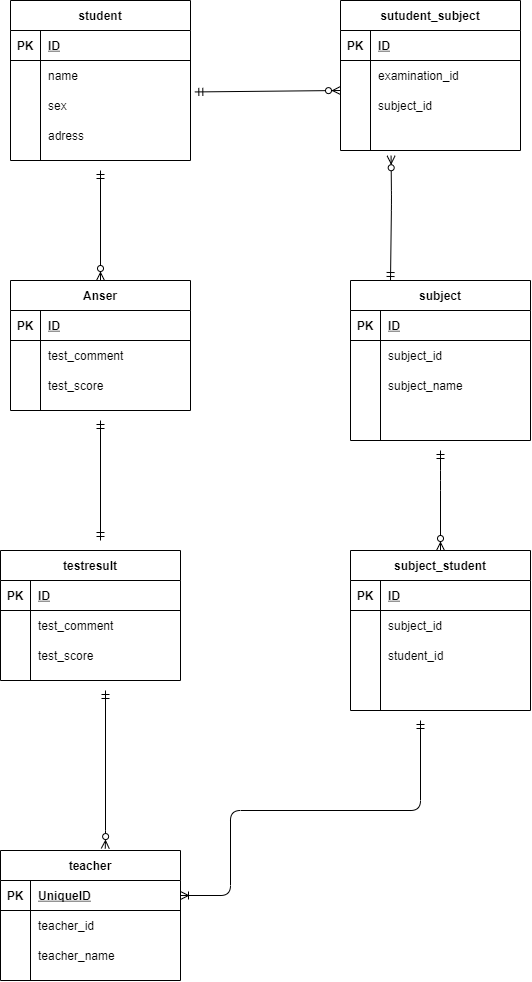

The diagram above was exported from draw.io. Its source (the exported page's mxGraphModel, read from the mxfile embedded in the PNG):
<mxGraphModel dx="1359" dy="1110" grid="1" gridSize="10" guides="1" tooltips="1" connect="1" arrows="1" fold="1" page="1" pageScale="1" pageWidth="827" pageHeight="1169" math="0" shadow="0">
  <root>
    <mxCell id="0" />
    <mxCell id="1" parent="0" />
    <mxCell id="2" value="student" style="shape=table;startSize=30;container=1;collapsible=1;childLayout=tableLayout;fixedRows=1;rowLines=0;fontStyle=1;align=center;resizeLast=1;" vertex="1" parent="1">
      <mxGeometry x="70" y="110" width="180" height="160" as="geometry" />
    </mxCell>
    <mxCell id="3" value="" style="shape=partialRectangle;collapsible=0;dropTarget=0;pointerEvents=0;fillColor=none;top=0;left=0;bottom=1;right=0;points=[[0,0.5],[1,0.5]];portConstraint=eastwest;" vertex="1" parent="2">
      <mxGeometry y="30" width="180" height="30" as="geometry" />
    </mxCell>
    <mxCell id="4" value="PK" style="shape=partialRectangle;connectable=0;fillColor=none;top=0;left=0;bottom=0;right=0;fontStyle=1;overflow=hidden;" vertex="1" parent="3">
      <mxGeometry width="30" height="30" as="geometry" />
    </mxCell>
    <mxCell id="5" value="ID" style="shape=partialRectangle;connectable=0;fillColor=none;top=0;left=0;bottom=0;right=0;align=left;spacingLeft=6;fontStyle=5;overflow=hidden;" vertex="1" parent="3">
      <mxGeometry x="30" width="150" height="30" as="geometry" />
    </mxCell>
    <mxCell id="6" value="" style="shape=partialRectangle;collapsible=0;dropTarget=0;pointerEvents=0;fillColor=none;top=0;left=0;bottom=0;right=0;points=[[0,0.5],[1,0.5]];portConstraint=eastwest;" vertex="1" parent="2">
      <mxGeometry y="60" width="180" height="30" as="geometry" />
    </mxCell>
    <mxCell id="7" value="" style="shape=partialRectangle;connectable=0;fillColor=none;top=0;left=0;bottom=0;right=0;editable=1;overflow=hidden;" vertex="1" parent="6">
      <mxGeometry width="30" height="30" as="geometry" />
    </mxCell>
    <mxCell id="8" value="name" style="shape=partialRectangle;connectable=0;fillColor=none;top=0;left=0;bottom=0;right=0;align=left;spacingLeft=6;overflow=hidden;" vertex="1" parent="6">
      <mxGeometry x="30" width="150" height="30" as="geometry" />
    </mxCell>
    <mxCell id="9" value="" style="shape=partialRectangle;collapsible=0;dropTarget=0;pointerEvents=0;fillColor=none;top=0;left=0;bottom=0;right=0;points=[[0,0.5],[1,0.5]];portConstraint=eastwest;" vertex="1" parent="2">
      <mxGeometry y="90" width="180" height="30" as="geometry" />
    </mxCell>
    <mxCell id="10" value="" style="shape=partialRectangle;connectable=0;fillColor=none;top=0;left=0;bottom=0;right=0;editable=1;overflow=hidden;" vertex="1" parent="9">
      <mxGeometry width="30" height="30" as="geometry" />
    </mxCell>
    <mxCell id="11" value="sex" style="shape=partialRectangle;connectable=0;fillColor=none;top=0;left=0;bottom=0;right=0;align=left;spacingLeft=6;overflow=hidden;" vertex="1" parent="9">
      <mxGeometry x="30" width="150" height="30" as="geometry" />
    </mxCell>
    <mxCell id="12" value="" style="shape=partialRectangle;collapsible=0;dropTarget=0;pointerEvents=0;fillColor=none;top=0;left=0;bottom=0;right=0;points=[[0,0.5],[1,0.5]];portConstraint=eastwest;" vertex="1" parent="2">
      <mxGeometry y="120" width="180" height="30" as="geometry" />
    </mxCell>
    <mxCell id="13" value="" style="shape=partialRectangle;connectable=0;fillColor=none;top=0;left=0;bottom=0;right=0;editable=1;overflow=hidden;" vertex="1" parent="12">
      <mxGeometry width="30" height="30" as="geometry" />
    </mxCell>
    <mxCell id="14" value="adress" style="shape=partialRectangle;connectable=0;fillColor=none;top=0;left=0;bottom=0;right=0;align=left;spacingLeft=6;overflow=hidden;" vertex="1" parent="12">
      <mxGeometry x="30" width="150" height="30" as="geometry" />
    </mxCell>
    <mxCell id="138" value="" style="fontSize=12;html=1;endArrow=ERzeroToMany;startArrow=ERmandOne;exitX=1.024;exitY=0.048;exitDx=0;exitDy=0;exitPerimeter=0;" edge="1" parent="1" source="9">
      <mxGeometry width="100" height="100" relative="1" as="geometry">
        <mxPoint x="270" y="200" as="sourcePoint" />
        <mxPoint x="400" y="200" as="targetPoint" />
      </mxGeometry>
    </mxCell>
    <mxCell id="140" value="sutudent_subject" style="shape=table;startSize=30;container=1;collapsible=1;childLayout=tableLayout;fixedRows=1;rowLines=0;fontStyle=1;align=center;resizeLast=1;" vertex="1" parent="1">
      <mxGeometry x="400" y="110" width="180" height="150" as="geometry" />
    </mxCell>
    <mxCell id="141" value="" style="shape=partialRectangle;collapsible=0;dropTarget=0;pointerEvents=0;fillColor=none;top=0;left=0;bottom=1;right=0;points=[[0,0.5],[1,0.5]];portConstraint=eastwest;" vertex="1" parent="140">
      <mxGeometry y="30" width="180" height="30" as="geometry" />
    </mxCell>
    <mxCell id="142" value="PK" style="shape=partialRectangle;connectable=0;fillColor=none;top=0;left=0;bottom=0;right=0;fontStyle=1;overflow=hidden;" vertex="1" parent="141">
      <mxGeometry width="30" height="30" as="geometry" />
    </mxCell>
    <mxCell id="143" value="ID" style="shape=partialRectangle;connectable=0;fillColor=none;top=0;left=0;bottom=0;right=0;align=left;spacingLeft=6;fontStyle=5;overflow=hidden;" vertex="1" parent="141">
      <mxGeometry x="30" width="150" height="30" as="geometry" />
    </mxCell>
    <mxCell id="144" value="" style="shape=partialRectangle;collapsible=0;dropTarget=0;pointerEvents=0;fillColor=none;top=0;left=0;bottom=0;right=0;points=[[0,0.5],[1,0.5]];portConstraint=eastwest;" vertex="1" parent="140">
      <mxGeometry y="60" width="180" height="30" as="geometry" />
    </mxCell>
    <mxCell id="145" value="" style="shape=partialRectangle;connectable=0;fillColor=none;top=0;left=0;bottom=0;right=0;editable=1;overflow=hidden;" vertex="1" parent="144">
      <mxGeometry width="30" height="30" as="geometry" />
    </mxCell>
    <mxCell id="146" value="examination_id" style="shape=partialRectangle;connectable=0;fillColor=none;top=0;left=0;bottom=0;right=0;align=left;spacingLeft=6;overflow=hidden;" vertex="1" parent="144">
      <mxGeometry x="30" width="150" height="30" as="geometry" />
    </mxCell>
    <mxCell id="147" value="" style="shape=partialRectangle;collapsible=0;dropTarget=0;pointerEvents=0;fillColor=none;top=0;left=0;bottom=0;right=0;points=[[0,0.5],[1,0.5]];portConstraint=eastwest;" vertex="1" parent="140">
      <mxGeometry y="90" width="180" height="30" as="geometry" />
    </mxCell>
    <mxCell id="148" value="" style="shape=partialRectangle;connectable=0;fillColor=none;top=0;left=0;bottom=0;right=0;editable=1;overflow=hidden;" vertex="1" parent="147">
      <mxGeometry width="30" height="30" as="geometry" />
    </mxCell>
    <mxCell id="149" value="subject_id" style="shape=partialRectangle;connectable=0;fillColor=none;top=0;left=0;bottom=0;right=0;align=left;spacingLeft=6;overflow=hidden;" vertex="1" parent="147">
      <mxGeometry x="30" width="150" height="30" as="geometry" />
    </mxCell>
    <mxCell id="150" value="" style="shape=partialRectangle;collapsible=0;dropTarget=0;pointerEvents=0;fillColor=none;top=0;left=0;bottom=0;right=0;points=[[0,0.5],[1,0.5]];portConstraint=eastwest;" vertex="1" parent="140">
      <mxGeometry y="120" width="180" height="30" as="geometry" />
    </mxCell>
    <mxCell id="151" value="" style="shape=partialRectangle;connectable=0;fillColor=none;top=0;left=0;bottom=0;right=0;editable=1;overflow=hidden;" vertex="1" parent="150">
      <mxGeometry width="30" height="30" as="geometry" />
    </mxCell>
    <mxCell id="152" value="" style="shape=partialRectangle;connectable=0;fillColor=none;top=0;left=0;bottom=0;right=0;align=left;spacingLeft=6;overflow=hidden;" vertex="1" parent="150">
      <mxGeometry x="30" width="150" height="30" as="geometry" />
    </mxCell>
    <mxCell id="153" value="" style="fontSize=12;html=1;endArrow=ERzeroToMany;startArrow=ERmandOne;entryX=0.281;entryY=1.175;entryDx=0;entryDy=0;entryPerimeter=0;" edge="1" parent="1" target="150">
      <mxGeometry width="100" height="100" relative="1" as="geometry">
        <mxPoint x="450" y="390" as="sourcePoint" />
        <mxPoint x="550" y="290" as="targetPoint" />
        <Array as="points">
          <mxPoint x="451" y="310" />
        </Array>
      </mxGeometry>
    </mxCell>
    <mxCell id="154" value="subject" style="shape=table;startSize=30;container=1;collapsible=1;childLayout=tableLayout;fixedRows=1;rowLines=0;fontStyle=1;align=center;resizeLast=1;" vertex="1" parent="1">
      <mxGeometry x="410" y="390" width="180" height="160" as="geometry" />
    </mxCell>
    <mxCell id="155" value="" style="shape=partialRectangle;collapsible=0;dropTarget=0;pointerEvents=0;fillColor=none;top=0;left=0;bottom=1;right=0;points=[[0,0.5],[1,0.5]];portConstraint=eastwest;" vertex="1" parent="154">
      <mxGeometry y="30" width="180" height="30" as="geometry" />
    </mxCell>
    <mxCell id="156" value="PK" style="shape=partialRectangle;connectable=0;fillColor=none;top=0;left=0;bottom=0;right=0;fontStyle=1;overflow=hidden;" vertex="1" parent="155">
      <mxGeometry width="30" height="30" as="geometry" />
    </mxCell>
    <mxCell id="157" value="ID" style="shape=partialRectangle;connectable=0;fillColor=none;top=0;left=0;bottom=0;right=0;align=left;spacingLeft=6;fontStyle=5;overflow=hidden;" vertex="1" parent="155">
      <mxGeometry x="30" width="150" height="30" as="geometry" />
    </mxCell>
    <mxCell id="158" value="" style="shape=partialRectangle;collapsible=0;dropTarget=0;pointerEvents=0;fillColor=none;top=0;left=0;bottom=0;right=0;points=[[0,0.5],[1,0.5]];portConstraint=eastwest;" vertex="1" parent="154">
      <mxGeometry y="60" width="180" height="30" as="geometry" />
    </mxCell>
    <mxCell id="159" value="" style="shape=partialRectangle;connectable=0;fillColor=none;top=0;left=0;bottom=0;right=0;editable=1;overflow=hidden;" vertex="1" parent="158">
      <mxGeometry width="30" height="30" as="geometry" />
    </mxCell>
    <mxCell id="160" value="subject_id" style="shape=partialRectangle;connectable=0;fillColor=none;top=0;left=0;bottom=0;right=0;align=left;spacingLeft=6;overflow=hidden;" vertex="1" parent="158">
      <mxGeometry x="30" width="150" height="30" as="geometry" />
    </mxCell>
    <mxCell id="161" value="" style="shape=partialRectangle;collapsible=0;dropTarget=0;pointerEvents=0;fillColor=none;top=0;left=0;bottom=0;right=0;points=[[0,0.5],[1,0.5]];portConstraint=eastwest;" vertex="1" parent="154">
      <mxGeometry y="90" width="180" height="30" as="geometry" />
    </mxCell>
    <mxCell id="162" value="" style="shape=partialRectangle;connectable=0;fillColor=none;top=0;left=0;bottom=0;right=0;editable=1;overflow=hidden;" vertex="1" parent="161">
      <mxGeometry width="30" height="30" as="geometry" />
    </mxCell>
    <mxCell id="163" value="subject_name" style="shape=partialRectangle;connectable=0;fillColor=none;top=0;left=0;bottom=0;right=0;align=left;spacingLeft=6;overflow=hidden;" vertex="1" parent="161">
      <mxGeometry x="30" width="150" height="30" as="geometry" />
    </mxCell>
    <mxCell id="164" value="" style="shape=partialRectangle;collapsible=0;dropTarget=0;pointerEvents=0;fillColor=none;top=0;left=0;bottom=0;right=0;points=[[0,0.5],[1,0.5]];portConstraint=eastwest;" vertex="1" parent="154">
      <mxGeometry y="120" width="180" height="30" as="geometry" />
    </mxCell>
    <mxCell id="165" value="" style="shape=partialRectangle;connectable=0;fillColor=none;top=0;left=0;bottom=0;right=0;editable=1;overflow=hidden;" vertex="1" parent="164">
      <mxGeometry width="30" height="30" as="geometry" />
    </mxCell>
    <mxCell id="166" value="" style="shape=partialRectangle;connectable=0;fillColor=none;top=0;left=0;bottom=0;right=0;align=left;spacingLeft=6;overflow=hidden;" vertex="1" parent="164">
      <mxGeometry x="30" width="150" height="30" as="geometry" />
    </mxCell>
    <mxCell id="167" value="subject_student" style="shape=table;startSize=30;container=1;collapsible=1;childLayout=tableLayout;fixedRows=1;rowLines=0;fontStyle=1;align=center;resizeLast=1;" vertex="1" parent="1">
      <mxGeometry x="410" y="660" width="180" height="160" as="geometry" />
    </mxCell>
    <mxCell id="168" value="" style="shape=partialRectangle;collapsible=0;dropTarget=0;pointerEvents=0;fillColor=none;top=0;left=0;bottom=1;right=0;points=[[0,0.5],[1,0.5]];portConstraint=eastwest;" vertex="1" parent="167">
      <mxGeometry y="30" width="180" height="30" as="geometry" />
    </mxCell>
    <mxCell id="169" value="PK" style="shape=partialRectangle;connectable=0;fillColor=none;top=0;left=0;bottom=0;right=0;fontStyle=1;overflow=hidden;" vertex="1" parent="168">
      <mxGeometry width="30" height="30" as="geometry" />
    </mxCell>
    <mxCell id="170" value="ID" style="shape=partialRectangle;connectable=0;fillColor=none;top=0;left=0;bottom=0;right=0;align=left;spacingLeft=6;fontStyle=5;overflow=hidden;" vertex="1" parent="168">
      <mxGeometry x="30" width="150" height="30" as="geometry" />
    </mxCell>
    <mxCell id="171" value="" style="shape=partialRectangle;collapsible=0;dropTarget=0;pointerEvents=0;fillColor=none;top=0;left=0;bottom=0;right=0;points=[[0,0.5],[1,0.5]];portConstraint=eastwest;" vertex="1" parent="167">
      <mxGeometry y="60" width="180" height="30" as="geometry" />
    </mxCell>
    <mxCell id="172" value="" style="shape=partialRectangle;connectable=0;fillColor=none;top=0;left=0;bottom=0;right=0;editable=1;overflow=hidden;" vertex="1" parent="171">
      <mxGeometry width="30" height="30" as="geometry" />
    </mxCell>
    <mxCell id="173" value="subject_id" style="shape=partialRectangle;connectable=0;fillColor=none;top=0;left=0;bottom=0;right=0;align=left;spacingLeft=6;overflow=hidden;" vertex="1" parent="171">
      <mxGeometry x="30" width="150" height="30" as="geometry" />
    </mxCell>
    <mxCell id="174" value="" style="shape=partialRectangle;collapsible=0;dropTarget=0;pointerEvents=0;fillColor=none;top=0;left=0;bottom=0;right=0;points=[[0,0.5],[1,0.5]];portConstraint=eastwest;" vertex="1" parent="167">
      <mxGeometry y="90" width="180" height="30" as="geometry" />
    </mxCell>
    <mxCell id="175" value="" style="shape=partialRectangle;connectable=0;fillColor=none;top=0;left=0;bottom=0;right=0;editable=1;overflow=hidden;" vertex="1" parent="174">
      <mxGeometry width="30" height="30" as="geometry" />
    </mxCell>
    <mxCell id="176" value="student_id" style="shape=partialRectangle;connectable=0;fillColor=none;top=0;left=0;bottom=0;right=0;align=left;spacingLeft=6;overflow=hidden;" vertex="1" parent="174">
      <mxGeometry x="30" width="150" height="30" as="geometry" />
    </mxCell>
    <mxCell id="177" value="" style="shape=partialRectangle;collapsible=0;dropTarget=0;pointerEvents=0;fillColor=none;top=0;left=0;bottom=0;right=0;points=[[0,0.5],[1,0.5]];portConstraint=eastwest;" vertex="1" parent="167">
      <mxGeometry y="120" width="180" height="30" as="geometry" />
    </mxCell>
    <mxCell id="178" value="" style="shape=partialRectangle;connectable=0;fillColor=none;top=0;left=0;bottom=0;right=0;editable=1;overflow=hidden;" vertex="1" parent="177">
      <mxGeometry width="30" height="30" as="geometry" />
    </mxCell>
    <mxCell id="179" value="" style="shape=partialRectangle;connectable=0;fillColor=none;top=0;left=0;bottom=0;right=0;align=left;spacingLeft=6;overflow=hidden;" vertex="1" parent="177">
      <mxGeometry x="30" width="150" height="30" as="geometry" />
    </mxCell>
    <mxCell id="180" value="" style="fontSize=12;html=1;endArrow=ERzeroToMany;startArrow=ERmandOne;entryX=0.5;entryY=0;entryDx=0;entryDy=0;" edge="1" parent="1" target="167">
      <mxGeometry width="100" height="100" relative="1" as="geometry">
        <mxPoint x="500" y="560" as="sourcePoint" />
        <mxPoint x="520" y="650" as="targetPoint" />
        <Array as="points">
          <mxPoint x="500" y="590" />
        </Array>
      </mxGeometry>
    </mxCell>
    <mxCell id="181" value="teacher" style="shape=table;startSize=30;container=1;collapsible=1;childLayout=tableLayout;fixedRows=1;rowLines=0;fontStyle=1;align=center;resizeLast=1;" vertex="1" parent="1">
      <mxGeometry x="60" y="960" width="180" height="130" as="geometry" />
    </mxCell>
    <mxCell id="182" value="" style="shape=partialRectangle;collapsible=0;dropTarget=0;pointerEvents=0;fillColor=none;top=0;left=0;bottom=1;right=0;points=[[0,0.5],[1,0.5]];portConstraint=eastwest;" vertex="1" parent="181">
      <mxGeometry y="30" width="180" height="30" as="geometry" />
    </mxCell>
    <mxCell id="183" value="PK" style="shape=partialRectangle;connectable=0;fillColor=none;top=0;left=0;bottom=0;right=0;fontStyle=1;overflow=hidden;" vertex="1" parent="182">
      <mxGeometry width="30" height="30" as="geometry" />
    </mxCell>
    <mxCell id="184" value="UniqueID" style="shape=partialRectangle;connectable=0;fillColor=none;top=0;left=0;bottom=0;right=0;align=left;spacingLeft=6;fontStyle=5;overflow=hidden;" vertex="1" parent="182">
      <mxGeometry x="30" width="150" height="30" as="geometry" />
    </mxCell>
    <mxCell id="185" value="" style="shape=partialRectangle;collapsible=0;dropTarget=0;pointerEvents=0;fillColor=none;top=0;left=0;bottom=0;right=0;points=[[0,0.5],[1,0.5]];portConstraint=eastwest;" vertex="1" parent="181">
      <mxGeometry y="60" width="180" height="30" as="geometry" />
    </mxCell>
    <mxCell id="186" value="" style="shape=partialRectangle;connectable=0;fillColor=none;top=0;left=0;bottom=0;right=0;editable=1;overflow=hidden;" vertex="1" parent="185">
      <mxGeometry width="30" height="30" as="geometry" />
    </mxCell>
    <mxCell id="187" value="teacher_id" style="shape=partialRectangle;connectable=0;fillColor=none;top=0;left=0;bottom=0;right=0;align=left;spacingLeft=6;overflow=hidden;" vertex="1" parent="185">
      <mxGeometry x="30" width="150" height="30" as="geometry" />
    </mxCell>
    <mxCell id="188" value="" style="shape=partialRectangle;collapsible=0;dropTarget=0;pointerEvents=0;fillColor=none;top=0;left=0;bottom=0;right=0;points=[[0,0.5],[1,0.5]];portConstraint=eastwest;" vertex="1" parent="181">
      <mxGeometry y="90" width="180" height="30" as="geometry" />
    </mxCell>
    <mxCell id="189" value="" style="shape=partialRectangle;connectable=0;fillColor=none;top=0;left=0;bottom=0;right=0;editable=1;overflow=hidden;" vertex="1" parent="188">
      <mxGeometry width="30" height="30" as="geometry" />
    </mxCell>
    <mxCell id="190" value="teacher_name" style="shape=partialRectangle;connectable=0;fillColor=none;top=0;left=0;bottom=0;right=0;align=left;spacingLeft=6;overflow=hidden;" vertex="1" parent="188">
      <mxGeometry x="30" width="150" height="30" as="geometry" />
    </mxCell>
    <mxCell id="194" value="" style="edgeStyle=orthogonalEdgeStyle;fontSize=12;html=1;endArrow=ERoneToMany;startArrow=ERmandOne;entryX=1;entryY=0.5;entryDx=0;entryDy=0;" edge="1" parent="1" target="182">
      <mxGeometry width="100" height="100" relative="1" as="geometry">
        <mxPoint x="480" y="830" as="sourcePoint" />
        <mxPoint x="290" y="1010" as="targetPoint" />
        <Array as="points">
          <mxPoint x="480" y="920" />
          <mxPoint x="290" y="920" />
          <mxPoint x="290" y="1005" />
        </Array>
      </mxGeometry>
    </mxCell>
    <mxCell id="195" value="testresult" style="shape=table;startSize=30;container=1;collapsible=1;childLayout=tableLayout;fixedRows=1;rowLines=0;fontStyle=1;align=center;resizeLast=1;" vertex="1" parent="1">
      <mxGeometry x="60" y="660" width="180" height="130" as="geometry" />
    </mxCell>
    <mxCell id="196" value="" style="shape=partialRectangle;collapsible=0;dropTarget=0;pointerEvents=0;fillColor=none;top=0;left=0;bottom=1;right=0;points=[[0,0.5],[1,0.5]];portConstraint=eastwest;" vertex="1" parent="195">
      <mxGeometry y="30" width="180" height="30" as="geometry" />
    </mxCell>
    <mxCell id="197" value="PK" style="shape=partialRectangle;connectable=0;fillColor=none;top=0;left=0;bottom=0;right=0;fontStyle=1;overflow=hidden;" vertex="1" parent="196">
      <mxGeometry width="30" height="30" as="geometry" />
    </mxCell>
    <mxCell id="198" value="ID" style="shape=partialRectangle;connectable=0;fillColor=none;top=0;left=0;bottom=0;right=0;align=left;spacingLeft=6;fontStyle=5;overflow=hidden;" vertex="1" parent="196">
      <mxGeometry x="30" width="150" height="30" as="geometry" />
    </mxCell>
    <mxCell id="199" value="" style="shape=partialRectangle;collapsible=0;dropTarget=0;pointerEvents=0;fillColor=none;top=0;left=0;bottom=0;right=0;points=[[0,0.5],[1,0.5]];portConstraint=eastwest;" vertex="1" parent="195">
      <mxGeometry y="60" width="180" height="30" as="geometry" />
    </mxCell>
    <mxCell id="200" value="" style="shape=partialRectangle;connectable=0;fillColor=none;top=0;left=0;bottom=0;right=0;editable=1;overflow=hidden;" vertex="1" parent="199">
      <mxGeometry width="30" height="30" as="geometry" />
    </mxCell>
    <mxCell id="201" value="test_comment" style="shape=partialRectangle;connectable=0;fillColor=none;top=0;left=0;bottom=0;right=0;align=left;spacingLeft=6;overflow=hidden;" vertex="1" parent="199">
      <mxGeometry x="30" width="150" height="30" as="geometry" />
    </mxCell>
    <mxCell id="202" value="" style="shape=partialRectangle;collapsible=0;dropTarget=0;pointerEvents=0;fillColor=none;top=0;left=0;bottom=0;right=0;points=[[0,0.5],[1,0.5]];portConstraint=eastwest;" vertex="1" parent="195">
      <mxGeometry y="90" width="180" height="30" as="geometry" />
    </mxCell>
    <mxCell id="203" value="" style="shape=partialRectangle;connectable=0;fillColor=none;top=0;left=0;bottom=0;right=0;editable=1;overflow=hidden;" vertex="1" parent="202">
      <mxGeometry width="30" height="30" as="geometry" />
    </mxCell>
    <mxCell id="204" value="test_score" style="shape=partialRectangle;connectable=0;fillColor=none;top=0;left=0;bottom=0;right=0;align=left;spacingLeft=6;overflow=hidden;" vertex="1" parent="202">
      <mxGeometry x="30" width="150" height="30" as="geometry" />
    </mxCell>
    <mxCell id="208" value="Anser" style="shape=table;startSize=30;container=1;collapsible=1;childLayout=tableLayout;fixedRows=1;rowLines=0;fontStyle=1;align=center;resizeLast=1;" vertex="1" parent="1">
      <mxGeometry x="70" y="390" width="180" height="130" as="geometry" />
    </mxCell>
    <mxCell id="209" value="" style="shape=partialRectangle;collapsible=0;dropTarget=0;pointerEvents=0;fillColor=none;top=0;left=0;bottom=1;right=0;points=[[0,0.5],[1,0.5]];portConstraint=eastwest;" vertex="1" parent="208">
      <mxGeometry y="30" width="180" height="30" as="geometry" />
    </mxCell>
    <mxCell id="210" value="PK" style="shape=partialRectangle;connectable=0;fillColor=none;top=0;left=0;bottom=0;right=0;fontStyle=1;overflow=hidden;" vertex="1" parent="209">
      <mxGeometry width="30" height="30" as="geometry" />
    </mxCell>
    <mxCell id="211" value="ID" style="shape=partialRectangle;connectable=0;fillColor=none;top=0;left=0;bottom=0;right=0;align=left;spacingLeft=6;fontStyle=5;overflow=hidden;" vertex="1" parent="209">
      <mxGeometry x="30" width="150" height="30" as="geometry" />
    </mxCell>
    <mxCell id="212" value="" style="shape=partialRectangle;collapsible=0;dropTarget=0;pointerEvents=0;fillColor=none;top=0;left=0;bottom=0;right=0;points=[[0,0.5],[1,0.5]];portConstraint=eastwest;" vertex="1" parent="208">
      <mxGeometry y="60" width="180" height="30" as="geometry" />
    </mxCell>
    <mxCell id="213" value="" style="shape=partialRectangle;connectable=0;fillColor=none;top=0;left=0;bottom=0;right=0;editable=1;overflow=hidden;" vertex="1" parent="212">
      <mxGeometry width="30" height="30" as="geometry" />
    </mxCell>
    <mxCell id="214" value="test_comment" style="shape=partialRectangle;connectable=0;fillColor=none;top=0;left=0;bottom=0;right=0;align=left;spacingLeft=6;overflow=hidden;" vertex="1" parent="212">
      <mxGeometry x="30" width="150" height="30" as="geometry" />
    </mxCell>
    <mxCell id="215" value="" style="shape=partialRectangle;collapsible=0;dropTarget=0;pointerEvents=0;fillColor=none;top=0;left=0;bottom=0;right=0;points=[[0,0.5],[1,0.5]];portConstraint=eastwest;" vertex="1" parent="208">
      <mxGeometry y="90" width="180" height="30" as="geometry" />
    </mxCell>
    <mxCell id="216" value="" style="shape=partialRectangle;connectable=0;fillColor=none;top=0;left=0;bottom=0;right=0;editable=1;overflow=hidden;" vertex="1" parent="215">
      <mxGeometry width="30" height="30" as="geometry" />
    </mxCell>
    <mxCell id="217" value="test_score" style="shape=partialRectangle;connectable=0;fillColor=none;top=0;left=0;bottom=0;right=0;align=left;spacingLeft=6;overflow=hidden;" vertex="1" parent="215">
      <mxGeometry x="30" width="150" height="30" as="geometry" />
    </mxCell>
    <mxCell id="222" value="" style="fontSize=12;html=1;endArrow=ERzeroToMany;startArrow=ERmandOne;entryX=0.582;entryY=-0.015;entryDx=0;entryDy=0;entryPerimeter=0;" edge="1" parent="1" target="181">
      <mxGeometry width="100" height="100" relative="1" as="geometry">
        <mxPoint x="165" y="800" as="sourcePoint" />
        <mxPoint x="220" y="850" as="targetPoint" />
        <Array as="points">
          <mxPoint x="165" y="950" />
        </Array>
      </mxGeometry>
    </mxCell>
    <mxCell id="223" value="" style="fontSize=12;html=1;endArrow=ERmandOne;startArrow=ERmandOne;" edge="1" parent="1">
      <mxGeometry width="100" height="100" relative="1" as="geometry">
        <mxPoint x="160" y="650" as="sourcePoint" />
        <mxPoint x="160" y="530" as="targetPoint" />
      </mxGeometry>
    </mxCell>
    <mxCell id="225" value="" style="fontSize=12;html=1;endArrow=ERzeroToMany;startArrow=ERmandOne;entryX=0.5;entryY=0;entryDx=0;entryDy=0;" edge="1" parent="1" target="208">
      <mxGeometry width="100" height="100" relative="1" as="geometry">
        <mxPoint x="160" y="280" as="sourcePoint" />
        <mxPoint x="180" y="380" as="targetPoint" />
      </mxGeometry>
    </mxCell>
  </root>
</mxGraphModel>